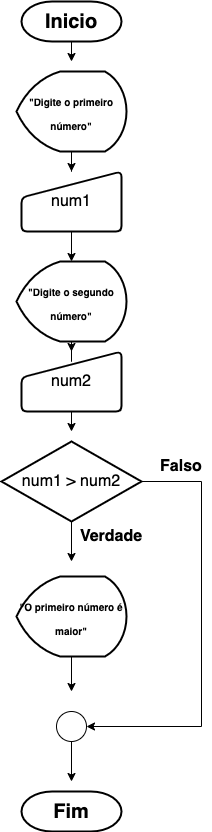

The diagram above was exported from draw.io. Its source (the exported page's mxGraphModel, read from the mxfile embedded in the PNG):
<mxGraphModel dx="946" dy="614" grid="1" gridSize="10" guides="1" tooltips="1" connect="1" arrows="1" fold="1" page="1" pageScale="1" pageWidth="827" pageHeight="1169" math="0" shadow="0">
  <root>
    <mxCell id="0" />
    <mxCell id="1" parent="0" />
    <mxCell id="JMjtgXrBpgk3lY0DDRk8-10" style="edgeStyle=orthogonalEdgeStyle;rounded=0;orthogonalLoop=1;jettySize=auto;html=1;exitX=0.5;exitY=1;exitDx=0;exitDy=0;exitPerimeter=0;fontSize=16;" edge="1" parent="1" source="JMjtgXrBpgk3lY0DDRk8-1">
      <mxGeometry relative="1" as="geometry">
        <mxPoint x="260" y="70" as="targetPoint" />
      </mxGeometry>
    </mxCell>
    <mxCell id="JMjtgXrBpgk3lY0DDRk8-1" value="&lt;b&gt;&lt;font style=&quot;font-size: 20px&quot;&gt;Inicio&lt;/font&gt;&lt;/b&gt;" style="strokeWidth=2;html=1;shape=mxgraph.flowchart.terminator;whiteSpace=wrap;" vertex="1" parent="1">
      <mxGeometry x="210" y="10" width="100" height="40" as="geometry" />
    </mxCell>
    <mxCell id="JMjtgXrBpgk3lY0DDRk8-11" style="edgeStyle=orthogonalEdgeStyle;rounded=0;orthogonalLoop=1;jettySize=auto;html=1;exitX=0.5;exitY=1;exitDx=0;exitDy=0;exitPerimeter=0;fontSize=16;" edge="1" parent="1" source="JMjtgXrBpgk3lY0DDRk8-3" target="JMjtgXrBpgk3lY0DDRk8-5">
      <mxGeometry relative="1" as="geometry" />
    </mxCell>
    <mxCell id="JMjtgXrBpgk3lY0DDRk8-3" value="&lt;font style=&quot;font-size: 10px&quot;&gt;&lt;b&gt;&quot;Digite o primeiro número&quot;&lt;/b&gt;&lt;/font&gt;" style="strokeWidth=2;html=1;shape=mxgraph.flowchart.display;whiteSpace=wrap;fontSize=20;" vertex="1" parent="1">
      <mxGeometry x="205" y="80" width="110" height="80" as="geometry" />
    </mxCell>
    <mxCell id="JMjtgXrBpgk3lY0DDRk8-4" value="&lt;b&gt;&lt;font style=&quot;font-size: 20px&quot;&gt;Fim&lt;/font&gt;&lt;/b&gt;" style="strokeWidth=2;html=1;shape=mxgraph.flowchart.terminator;whiteSpace=wrap;" vertex="1" parent="1">
      <mxGeometry x="210" y="800" width="100" height="40" as="geometry" />
    </mxCell>
    <mxCell id="JMjtgXrBpgk3lY0DDRk8-12" style="edgeStyle=orthogonalEdgeStyle;rounded=0;orthogonalLoop=1;jettySize=auto;html=1;exitX=0.5;exitY=1;exitDx=0;exitDy=0;entryX=0.5;entryY=0;entryDx=0;entryDy=0;entryPerimeter=0;fontSize=16;" edge="1" parent="1" source="JMjtgXrBpgk3lY0DDRk8-5" target="JMjtgXrBpgk3lY0DDRk8-6">
      <mxGeometry relative="1" as="geometry" />
    </mxCell>
    <mxCell id="JMjtgXrBpgk3lY0DDRk8-5" value="&lt;font style=&quot;font-size: 16px&quot;&gt;num1&lt;/font&gt;" style="html=1;strokeWidth=2;shape=manualInput;whiteSpace=wrap;rounded=1;size=26;arcSize=11;fontSize=10;" vertex="1" parent="1">
      <mxGeometry x="210" y="180" width="100" height="60" as="geometry" />
    </mxCell>
    <mxCell id="JMjtgXrBpgk3lY0DDRk8-13" style="edgeStyle=orthogonalEdgeStyle;rounded=0;orthogonalLoop=1;jettySize=auto;html=1;exitX=0.5;exitY=1;exitDx=0;exitDy=0;exitPerimeter=0;fontSize=16;" edge="1" parent="1" source="JMjtgXrBpgk3lY0DDRk8-6" target="JMjtgXrBpgk3lY0DDRk8-7">
      <mxGeometry relative="1" as="geometry" />
    </mxCell>
    <mxCell id="JMjtgXrBpgk3lY0DDRk8-6" value="&lt;font style=&quot;font-size: 10px&quot;&gt;&lt;b&gt;&quot;Digite o segundo número&quot;&lt;/b&gt;&lt;/font&gt;" style="strokeWidth=2;html=1;shape=mxgraph.flowchart.display;whiteSpace=wrap;fontSize=20;" vertex="1" parent="1">
      <mxGeometry x="205" y="270" width="110" height="80" as="geometry" />
    </mxCell>
    <mxCell id="JMjtgXrBpgk3lY0DDRk8-14" style="edgeStyle=orthogonalEdgeStyle;rounded=0;orthogonalLoop=1;jettySize=auto;html=1;exitX=0.5;exitY=1;exitDx=0;exitDy=0;fontSize=16;" edge="1" parent="1" source="JMjtgXrBpgk3lY0DDRk8-7">
      <mxGeometry relative="1" as="geometry">
        <mxPoint x="260" y="440" as="targetPoint" />
      </mxGeometry>
    </mxCell>
    <mxCell id="JMjtgXrBpgk3lY0DDRk8-7" value="&lt;font style=&quot;font-size: 16px&quot;&gt;num2&lt;/font&gt;" style="html=1;strokeWidth=2;shape=manualInput;whiteSpace=wrap;rounded=1;size=26;arcSize=11;fontSize=10;" vertex="1" parent="1">
      <mxGeometry x="210" y="360" width="100" height="60" as="geometry" />
    </mxCell>
    <mxCell id="JMjtgXrBpgk3lY0DDRk8-23" style="edgeStyle=orthogonalEdgeStyle;rounded=0;orthogonalLoop=1;jettySize=auto;html=1;exitX=0.5;exitY=1;exitDx=0;exitDy=0;exitPerimeter=0;fontSize=16;" edge="1" parent="1" source="JMjtgXrBpgk3lY0DDRk8-9">
      <mxGeometry relative="1" as="geometry">
        <mxPoint x="260" y="570" as="targetPoint" />
      </mxGeometry>
    </mxCell>
    <mxCell id="JMjtgXrBpgk3lY0DDRk8-25" style="edgeStyle=orthogonalEdgeStyle;rounded=0;orthogonalLoop=1;jettySize=auto;html=1;exitX=1;exitY=0.5;exitDx=0;exitDy=0;exitPerimeter=0;entryX=1;entryY=0.5;entryDx=0;entryDy=0;entryPerimeter=0;fontSize=16;" edge="1" parent="1" source="JMjtgXrBpgk3lY0DDRk8-9" target="JMjtgXrBpgk3lY0DDRk8-22">
      <mxGeometry relative="1" as="geometry">
        <Array as="points">
          <mxPoint x="390" y="490" />
          <mxPoint x="390" y="735" />
        </Array>
      </mxGeometry>
    </mxCell>
    <mxCell id="JMjtgXrBpgk3lY0DDRk8-9" value="num1 &amp;gt; num2" style="strokeWidth=2;html=1;shape=mxgraph.flowchart.decision;whiteSpace=wrap;fontSize=16;" vertex="1" parent="1">
      <mxGeometry x="190" y="450" width="140" height="80" as="geometry" />
    </mxCell>
    <mxCell id="JMjtgXrBpgk3lY0DDRk8-27" style="edgeStyle=orthogonalEdgeStyle;rounded=0;orthogonalLoop=1;jettySize=auto;html=1;exitX=0.5;exitY=1;exitDx=0;exitDy=0;exitPerimeter=0;fontSize=16;" edge="1" parent="1" source="JMjtgXrBpgk3lY0DDRk8-19">
      <mxGeometry relative="1" as="geometry">
        <mxPoint x="260" y="700" as="targetPoint" />
      </mxGeometry>
    </mxCell>
    <mxCell id="JMjtgXrBpgk3lY0DDRk8-19" value="&lt;font style=&quot;font-size: 10px&quot;&gt;&lt;b&gt;&quot;O primeiro número é maior&quot;&lt;/b&gt;&lt;/font&gt;" style="strokeWidth=2;html=1;shape=mxgraph.flowchart.display;whiteSpace=wrap;fontSize=20;" vertex="1" parent="1">
      <mxGeometry x="205" y="585" width="110" height="80" as="geometry" />
    </mxCell>
    <mxCell id="JMjtgXrBpgk3lY0DDRk8-21" value="&lt;b&gt;Verdade&lt;/b&gt;" style="text;html=1;strokeColor=none;fillColor=none;align=center;verticalAlign=middle;whiteSpace=wrap;rounded=0;fontSize=16;" vertex="1" parent="1">
      <mxGeometry x="270" y="530" width="60" height="30" as="geometry" />
    </mxCell>
    <mxCell id="JMjtgXrBpgk3lY0DDRk8-28" style="edgeStyle=orthogonalEdgeStyle;rounded=0;orthogonalLoop=1;jettySize=auto;html=1;exitX=0.5;exitY=1;exitDx=0;exitDy=0;exitPerimeter=0;fontSize=16;" edge="1" parent="1" source="JMjtgXrBpgk3lY0DDRk8-22">
      <mxGeometry relative="1" as="geometry">
        <mxPoint x="260" y="790" as="targetPoint" />
      </mxGeometry>
    </mxCell>
    <mxCell id="JMjtgXrBpgk3lY0DDRk8-22" value="" style="verticalLabelPosition=bottom;verticalAlign=top;html=1;shape=mxgraph.flowchart.on-page_reference;fontSize=16;" vertex="1" parent="1">
      <mxGeometry x="245" y="720" width="30" height="30" as="geometry" />
    </mxCell>
    <mxCell id="JMjtgXrBpgk3lY0DDRk8-24" value="&lt;b&gt;Falso&lt;/b&gt;" style="text;html=1;strokeColor=none;fillColor=none;align=center;verticalAlign=middle;whiteSpace=wrap;rounded=0;fontSize=16;" vertex="1" parent="1">
      <mxGeometry x="340" y="460" width="60" height="30" as="geometry" />
    </mxCell>
  </root>
</mxGraphModel>